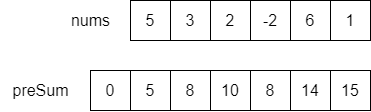

The diagram above was exported from draw.io. Its source (the exported page's mxGraphModel, read from the mxfile embedded in the PNG):
<mxGraphModel dx="1430" dy="425" grid="1" gridSize="10" guides="1" tooltips="1" connect="1" arrows="1" fold="1" page="0" pageScale="1" pageWidth="827" pageHeight="1169" math="0" shadow="0">
  <root>
    <mxCell id="0" />
    <mxCell id="1" parent="0" />
    <mxCell id="ZL5a81VtmOR_TVVTf4WV-1" value="&lt;font style=&quot;font-size: 16px;&quot;&gt;5&lt;/font&gt;" style="rounded=0;whiteSpace=wrap;html=1;" vertex="1" parent="1">
      <mxGeometry x="350" y="570" width="40" height="40" as="geometry" />
    </mxCell>
    <mxCell id="ZL5a81VtmOR_TVVTf4WV-2" value="&lt;font style=&quot;font-size: 16px;&quot;&gt;3&lt;/font&gt;" style="rounded=0;whiteSpace=wrap;html=1;" vertex="1" parent="1">
      <mxGeometry x="390" y="570" width="40" height="40" as="geometry" />
    </mxCell>
    <mxCell id="ZL5a81VtmOR_TVVTf4WV-3" value="&lt;font style=&quot;font-size: 16px;&quot;&gt;2&lt;/font&gt;" style="rounded=0;whiteSpace=wrap;html=1;" vertex="1" parent="1">
      <mxGeometry x="430" y="570" width="40" height="40" as="geometry" />
    </mxCell>
    <mxCell id="ZL5a81VtmOR_TVVTf4WV-4" value="&lt;font style=&quot;font-size: 16px;&quot;&gt;-2&lt;/font&gt;" style="rounded=0;whiteSpace=wrap;html=1;" vertex="1" parent="1">
      <mxGeometry x="470" y="570" width="40" height="40" as="geometry" />
    </mxCell>
    <mxCell id="ZL5a81VtmOR_TVVTf4WV-5" value="&lt;font style=&quot;font-size: 16px;&quot;&gt;6&lt;/font&gt;" style="rounded=0;whiteSpace=wrap;html=1;" vertex="1" parent="1">
      <mxGeometry x="510" y="570" width="40" height="40" as="geometry" />
    </mxCell>
    <mxCell id="ZL5a81VtmOR_TVVTf4WV-8" value="&lt;font style=&quot;font-size: 16px;&quot;&gt;1&lt;/font&gt;" style="rounded=0;whiteSpace=wrap;html=1;" vertex="1" parent="1">
      <mxGeometry x="550" y="570" width="40" height="40" as="geometry" />
    </mxCell>
    <mxCell id="ZL5a81VtmOR_TVVTf4WV-9" value="&lt;font style=&quot;font-size: 16px;&quot;&gt;nums&lt;/font&gt;" style="text;html=1;align=center;verticalAlign=middle;resizable=0;points=[];autosize=1;strokeColor=none;fillColor=none;" vertex="1" parent="1">
      <mxGeometry x="280" y="575" width="60" height="30" as="geometry" />
    </mxCell>
    <mxCell id="ZL5a81VtmOR_TVVTf4WV-10" value="&lt;font style=&quot;font-size: 16px;&quot;&gt;0&lt;/font&gt;" style="rounded=0;whiteSpace=wrap;html=1;" vertex="1" parent="1">
      <mxGeometry x="310" y="640" width="40" height="40" as="geometry" />
    </mxCell>
    <mxCell id="ZL5a81VtmOR_TVVTf4WV-11" value="&lt;font style=&quot;font-size: 16px;&quot;&gt;5&lt;/font&gt;" style="rounded=0;whiteSpace=wrap;html=1;" vertex="1" parent="1">
      <mxGeometry x="350" y="640" width="40" height="40" as="geometry" />
    </mxCell>
    <mxCell id="ZL5a81VtmOR_TVVTf4WV-12" value="&lt;font style=&quot;font-size: 16px;&quot;&gt;8&lt;/font&gt;" style="rounded=0;whiteSpace=wrap;html=1;" vertex="1" parent="1">
      <mxGeometry x="390" y="640" width="40" height="40" as="geometry" />
    </mxCell>
    <mxCell id="ZL5a81VtmOR_TVVTf4WV-13" value="&lt;font style=&quot;font-size: 16px;&quot;&gt;10&lt;/font&gt;" style="rounded=0;whiteSpace=wrap;html=1;" vertex="1" parent="1">
      <mxGeometry x="430" y="640" width="40" height="40" as="geometry" />
    </mxCell>
    <mxCell id="ZL5a81VtmOR_TVVTf4WV-14" value="&lt;font style=&quot;font-size: 16px;&quot;&gt;8&lt;/font&gt;" style="rounded=0;whiteSpace=wrap;html=1;" vertex="1" parent="1">
      <mxGeometry x="470" y="640" width="40" height="40" as="geometry" />
    </mxCell>
    <mxCell id="ZL5a81VtmOR_TVVTf4WV-15" value="&lt;font style=&quot;font-size: 16px;&quot;&gt;14&lt;/font&gt;" style="rounded=0;whiteSpace=wrap;html=1;" vertex="1" parent="1">
      <mxGeometry x="510" y="640" width="40" height="40" as="geometry" />
    </mxCell>
    <mxCell id="ZL5a81VtmOR_TVVTf4WV-16" value="&lt;font style=&quot;font-size: 16px;&quot;&gt;15&lt;/font&gt;" style="rounded=0;whiteSpace=wrap;html=1;" vertex="1" parent="1">
      <mxGeometry x="550" y="640" width="40" height="40" as="geometry" />
    </mxCell>
    <mxCell id="ZL5a81VtmOR_TVVTf4WV-17" value="&lt;font style=&quot;font-size: 16px;&quot;&gt;preSum&lt;/font&gt;" style="text;html=1;align=center;verticalAlign=middle;resizable=0;points=[];autosize=1;strokeColor=none;fillColor=none;" vertex="1" parent="1">
      <mxGeometry x="220" y="645" width="80" height="30" as="geometry" />
    </mxCell>
  </root>
</mxGraphModel>